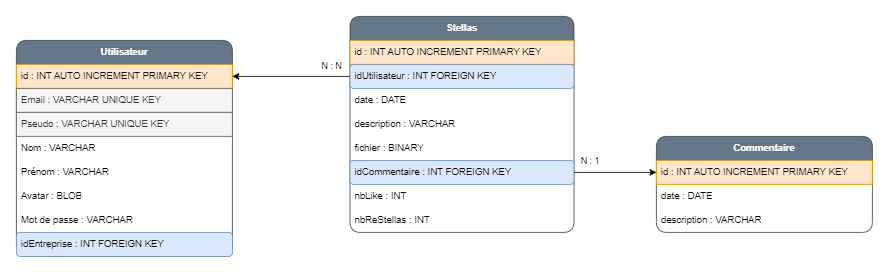

The diagram above was exported from draw.io. Its source (the exported page's mxGraphModel, read from the mxfile embedded in the PNG):
<mxGraphModel dx="1635" dy="838" grid="1" gridSize="10" guides="1" tooltips="1" connect="1" arrows="1" fold="1" page="1" pageScale="1" pageWidth="827" pageHeight="1169" math="0" shadow="0">
  <root>
    <mxCell id="0" />
    <mxCell id="1" parent="0" />
    <mxCell id="DLPyGaS2K_6qL-0u6PuW-1" value="&lt;b&gt;Utilisateur&lt;/b&gt;" style="swimlane;fontStyle=0;childLayout=stackLayout;horizontal=1;startSize=30;horizontalStack=0;resizeParent=1;resizeParentMax=0;resizeLast=0;collapsible=1;marginBottom=0;whiteSpace=wrap;html=1;rounded=1;fillColor=#647687;strokeColor=#314354;fontColor=#ffffff;" vertex="1" parent="1">
      <mxGeometry x="10" y="290" width="270" height="270" as="geometry" />
    </mxCell>
    <mxCell id="DLPyGaS2K_6qL-0u6PuW-2" value="id : INT AUTO INCREMENT PRIMARY KEY" style="text;strokeColor=#d79b00;fillColor=#ffe6cc;align=left;verticalAlign=middle;spacingLeft=4;spacingRight=4;overflow=hidden;points=[[0,0.5],[1,0.5]];portConstraint=eastwest;rotatable=0;whiteSpace=wrap;html=1;" vertex="1" parent="DLPyGaS2K_6qL-0u6PuW-1">
      <mxGeometry y="30" width="270" height="30" as="geometry" />
    </mxCell>
    <mxCell id="DLPyGaS2K_6qL-0u6PuW-3" value="Email : VARCHAR UNIQUE KEY" style="text;strokeColor=#666666;fillColor=#f5f5f5;align=left;verticalAlign=middle;spacingLeft=4;spacingRight=4;overflow=hidden;points=[[0,0.5],[1,0.5]];portConstraint=eastwest;rotatable=0;whiteSpace=wrap;html=1;fontColor=#333333;" vertex="1" parent="DLPyGaS2K_6qL-0u6PuW-1">
      <mxGeometry y="60" width="270" height="30" as="geometry" />
    </mxCell>
    <mxCell id="DLPyGaS2K_6qL-0u6PuW-4" value="Pseudo : VARCHAR UNIQUE KEY" style="text;strokeColor=#666666;fillColor=#f5f5f5;align=left;verticalAlign=middle;spacingLeft=4;spacingRight=4;overflow=hidden;points=[[0,0.5],[1,0.5]];portConstraint=eastwest;rotatable=0;whiteSpace=wrap;html=1;fontColor=#333333;" vertex="1" parent="DLPyGaS2K_6qL-0u6PuW-1">
      <mxGeometry y="90" width="270" height="30" as="geometry" />
    </mxCell>
    <mxCell id="DLPyGaS2K_6qL-0u6PuW-5" value="Nom : VARCHAR" style="text;strokeColor=none;fillColor=none;align=left;verticalAlign=middle;spacingLeft=4;spacingRight=4;overflow=hidden;points=[[0,0.5],[1,0.5]];portConstraint=eastwest;rotatable=0;whiteSpace=wrap;html=1;" vertex="1" parent="DLPyGaS2K_6qL-0u6PuW-1">
      <mxGeometry y="120" width="270" height="30" as="geometry" />
    </mxCell>
    <mxCell id="DLPyGaS2K_6qL-0u6PuW-6" value="Prénom : VARCHAR" style="text;strokeColor=none;fillColor=none;align=left;verticalAlign=middle;spacingLeft=4;spacingRight=4;overflow=hidden;points=[[0,0.5],[1,0.5]];portConstraint=eastwest;rotatable=0;whiteSpace=wrap;html=1;" vertex="1" parent="DLPyGaS2K_6qL-0u6PuW-1">
      <mxGeometry y="150" width="270" height="30" as="geometry" />
    </mxCell>
    <mxCell id="DLPyGaS2K_6qL-0u6PuW-7" value="Avatar : BLOB" style="text;strokeColor=none;fillColor=none;align=left;verticalAlign=middle;spacingLeft=4;spacingRight=4;overflow=hidden;points=[[0,0.5],[1,0.5]];portConstraint=eastwest;rotatable=0;whiteSpace=wrap;html=1;" vertex="1" parent="DLPyGaS2K_6qL-0u6PuW-1">
      <mxGeometry y="180" width="270" height="30" as="geometry" />
    </mxCell>
    <mxCell id="DLPyGaS2K_6qL-0u6PuW-8" value="Mot de passe : VARCHAR" style="text;strokeColor=none;fillColor=none;align=left;verticalAlign=middle;spacingLeft=4;spacingRight=4;overflow=hidden;points=[[0,0.5],[1,0.5]];portConstraint=eastwest;rotatable=0;whiteSpace=wrap;html=1;" vertex="1" parent="DLPyGaS2K_6qL-0u6PuW-1">
      <mxGeometry y="210" width="270" height="30" as="geometry" />
    </mxCell>
    <mxCell id="DLPyGaS2K_6qL-0u6PuW-9" value="idEntreprise : INT FOREIGN KEY" style="text;strokeColor=#6c8ebf;fillColor=#dae8fc;align=left;verticalAlign=middle;spacingLeft=4;spacingRight=4;overflow=hidden;points=[[0,0.5],[1,0.5]];portConstraint=eastwest;rotatable=0;whiteSpace=wrap;html=1;rounded=1;" vertex="1" parent="DLPyGaS2K_6qL-0u6PuW-1">
      <mxGeometry y="240" width="270" height="30" as="geometry" />
    </mxCell>
    <mxCell id="DLPyGaS2K_6qL-0u6PuW-10" value="&lt;b&gt;Stellas&lt;/b&gt;" style="swimlane;fontStyle=0;childLayout=stackLayout;horizontal=1;startSize=30;horizontalStack=0;resizeParent=1;resizeParentMax=0;resizeLast=0;collapsible=1;marginBottom=0;whiteSpace=wrap;html=1;rounded=1;fillColor=#647687;fontColor=#ffffff;strokeColor=#314354;" vertex="1" parent="1">
      <mxGeometry x="427" y="260" width="280" height="270" as="geometry" />
    </mxCell>
    <mxCell id="DLPyGaS2K_6qL-0u6PuW-11" value="id : INT AUTO INCREMENT PRIMARY KEY" style="text;strokeColor=#d79b00;fillColor=#ffe6cc;align=left;verticalAlign=middle;spacingLeft=4;spacingRight=4;overflow=hidden;points=[[0,0.5],[1,0.5]];portConstraint=eastwest;rotatable=0;whiteSpace=wrap;html=1;" vertex="1" parent="DLPyGaS2K_6qL-0u6PuW-10">
      <mxGeometry y="30" width="280" height="30" as="geometry" />
    </mxCell>
    <mxCell id="DLPyGaS2K_6qL-0u6PuW-12" value="idUtilisateur : INT FOREIGN KEY" style="text;strokeColor=#6c8ebf;fillColor=#dae8fc;align=left;verticalAlign=middle;spacingLeft=4;spacingRight=4;overflow=hidden;points=[[0,0.5],[1,0.5]];portConstraint=eastwest;rotatable=0;whiteSpace=wrap;html=1;rounded=1;" vertex="1" parent="DLPyGaS2K_6qL-0u6PuW-10">
      <mxGeometry y="60" width="280" height="30" as="geometry" />
    </mxCell>
    <mxCell id="DLPyGaS2K_6qL-0u6PuW-13" value="date : DATE" style="text;strokeColor=none;fillColor=none;align=left;verticalAlign=middle;spacingLeft=4;spacingRight=4;overflow=hidden;points=[[0,0.5],[1,0.5]];portConstraint=eastwest;rotatable=0;whiteSpace=wrap;html=1;rounded=1;" vertex="1" parent="DLPyGaS2K_6qL-0u6PuW-10">
      <mxGeometry y="90" width="280" height="30" as="geometry" />
    </mxCell>
    <mxCell id="DLPyGaS2K_6qL-0u6PuW-14" value="description : VARCHAR" style="text;strokeColor=none;fillColor=none;align=left;verticalAlign=middle;spacingLeft=4;spacingRight=4;overflow=hidden;points=[[0,0.5],[1,0.5]];portConstraint=eastwest;rotatable=0;whiteSpace=wrap;html=1;rounded=1;" vertex="1" parent="DLPyGaS2K_6qL-0u6PuW-10">
      <mxGeometry y="120" width="280" height="30" as="geometry" />
    </mxCell>
    <mxCell id="DLPyGaS2K_6qL-0u6PuW-15" value="fichier : BINARY" style="text;strokeColor=none;fillColor=none;align=left;verticalAlign=middle;spacingLeft=4;spacingRight=4;overflow=hidden;points=[[0,0.5],[1,0.5]];portConstraint=eastwest;rotatable=0;whiteSpace=wrap;html=1;rounded=1;" vertex="1" parent="DLPyGaS2K_6qL-0u6PuW-10">
      <mxGeometry y="150" width="280" height="30" as="geometry" />
    </mxCell>
    <mxCell id="DLPyGaS2K_6qL-0u6PuW-16" value="idCommentaire : INT FOREIGN KEY" style="text;strokeColor=#6c8ebf;fillColor=#dae8fc;align=left;verticalAlign=middle;spacingLeft=4;spacingRight=4;overflow=hidden;points=[[0,0.5],[1,0.5]];portConstraint=eastwest;rotatable=0;whiteSpace=wrap;html=1;rounded=1;" vertex="1" parent="DLPyGaS2K_6qL-0u6PuW-10">
      <mxGeometry y="180" width="280" height="30" as="geometry" />
    </mxCell>
    <mxCell id="DLPyGaS2K_6qL-0u6PuW-17" value="nbLike : INT" style="text;strokeColor=none;fillColor=none;align=left;verticalAlign=middle;spacingLeft=4;spacingRight=4;overflow=hidden;points=[[0,0.5],[1,0.5]];portConstraint=eastwest;rotatable=0;whiteSpace=wrap;html=1;rounded=1;" vertex="1" parent="DLPyGaS2K_6qL-0u6PuW-10">
      <mxGeometry y="210" width="280" height="30" as="geometry" />
    </mxCell>
    <mxCell id="DLPyGaS2K_6qL-0u6PuW-18" value="nbReStellas : INT" style="text;strokeColor=none;fillColor=none;align=left;verticalAlign=middle;spacingLeft=4;spacingRight=4;overflow=hidden;points=[[0,0.5],[1,0.5]];portConstraint=eastwest;rotatable=0;whiteSpace=wrap;html=1;rounded=1;" vertex="1" parent="DLPyGaS2K_6qL-0u6PuW-10">
      <mxGeometry y="240" width="280" height="30" as="geometry" />
    </mxCell>
    <mxCell id="DLPyGaS2K_6qL-0u6PuW-19" value="&lt;b&gt;Commentaire&lt;/b&gt;" style="swimlane;fontStyle=0;childLayout=stackLayout;horizontal=1;startSize=30;horizontalStack=0;resizeParent=1;resizeParentMax=0;resizeLast=0;collapsible=1;marginBottom=0;whiteSpace=wrap;html=1;rounded=1;fillColor=#647687;fontColor=#ffffff;strokeColor=#314354;" vertex="1" parent="1">
      <mxGeometry x="810" y="410" width="270" height="120" as="geometry" />
    </mxCell>
    <mxCell id="DLPyGaS2K_6qL-0u6PuW-20" value="id : INT AUTO INCREMENT PRIMARY KEY" style="text;strokeColor=#d79b00;fillColor=#ffe6cc;align=left;verticalAlign=middle;spacingLeft=4;spacingRight=4;overflow=hidden;points=[[0,0.5],[1,0.5]];portConstraint=eastwest;rotatable=0;whiteSpace=wrap;html=1;" vertex="1" parent="DLPyGaS2K_6qL-0u6PuW-19">
      <mxGeometry y="30" width="270" height="30" as="geometry" />
    </mxCell>
    <mxCell id="DLPyGaS2K_6qL-0u6PuW-21" value="date : DATE" style="text;strokeColor=none;fillColor=none;align=left;verticalAlign=middle;spacingLeft=4;spacingRight=4;overflow=hidden;points=[[0,0.5],[1,0.5]];portConstraint=eastwest;rotatable=0;whiteSpace=wrap;html=1;rounded=1;" vertex="1" parent="DLPyGaS2K_6qL-0u6PuW-19">
      <mxGeometry y="60" width="270" height="30" as="geometry" />
    </mxCell>
    <mxCell id="DLPyGaS2K_6qL-0u6PuW-22" value="description : VARCHAR" style="text;strokeColor=none;fillColor=none;align=left;verticalAlign=middle;spacingLeft=4;spacingRight=4;overflow=hidden;points=[[0,0.5],[1,0.5]];portConstraint=eastwest;rotatable=0;whiteSpace=wrap;html=1;rounded=1;" vertex="1" parent="DLPyGaS2K_6qL-0u6PuW-19">
      <mxGeometry y="90" width="270" height="30" as="geometry" />
    </mxCell>
    <mxCell id="DLPyGaS2K_6qL-0u6PuW-23" style="edgeStyle=orthogonalEdgeStyle;rounded=0;orthogonalLoop=1;jettySize=auto;html=1;" edge="1" parent="1" source="DLPyGaS2K_6qL-0u6PuW-12" target="DLPyGaS2K_6qL-0u6PuW-2">
      <mxGeometry relative="1" as="geometry" />
    </mxCell>
    <mxCell id="DLPyGaS2K_6qL-0u6PuW-24" value="N : N" style="edgeLabel;html=1;align=center;verticalAlign=middle;resizable=0;points=[];" vertex="1" connectable="0" parent="DLPyGaS2K_6qL-0u6PuW-23">
      <mxGeometry x="-0.8704" y="-3" relative="1" as="geometry">
        <mxPoint x="-14" y="-11" as="offset" />
      </mxGeometry>
    </mxCell>
    <mxCell id="DLPyGaS2K_6qL-0u6PuW-25" style="edgeStyle=orthogonalEdgeStyle;rounded=0;orthogonalLoop=1;jettySize=auto;html=1;" edge="1" parent="1" source="DLPyGaS2K_6qL-0u6PuW-16" target="DLPyGaS2K_6qL-0u6PuW-20">
      <mxGeometry relative="1" as="geometry" />
    </mxCell>
    <mxCell id="DLPyGaS2K_6qL-0u6PuW-26" value="N : 1" style="edgeLabel;html=1;align=center;verticalAlign=middle;resizable=0;points=[];" vertex="1" connectable="0" parent="DLPyGaS2K_6qL-0u6PuW-25">
      <mxGeometry x="-0.637" relative="1" as="geometry">
        <mxPoint y="-15" as="offset" />
      </mxGeometry>
    </mxCell>
  </root>
</mxGraphModel>